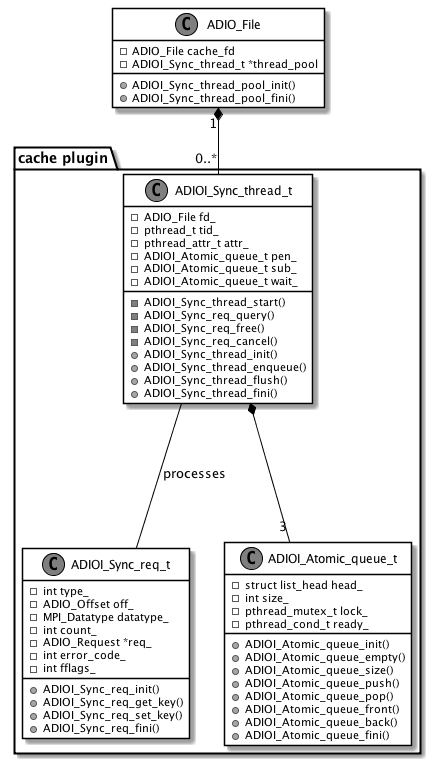

The diagram above was rendered by PlantUML. Its source (embedded in the PNG):
@startuml
skinparam monochrome true

skinparam class {
    BackgroundColor White
    ArrowColor Black
    BorderColor Black
}

skinparam stereotypeCBackgroundColor Grey

package "cache plugin" {
  class ADIOI_Sync_thread_t {
    -ADIO_File fd_
    -pthread_t tid_
    -pthread_attr_t attr_
    -ADIOI_Atomic_queue_t pen_
    -ADIOI_Atomic_queue_t sub_
    -ADIOI_Atomic_queue_t wait_
    -ADIOI_Sync_thread_start()
    -ADIOI_Sync_req_query()
    -ADIOI_Sync_req_free()
    -ADIOI_Sync_req_cancel()
    +ADIOI_Sync_thread_init()
    +ADIOI_Sync_thread_enqueue()
    +ADIOI_Sync_thread_flush()
    +ADIOI_Sync_thread_fini()
  }

  class ADIOI_Sync_req_t {
    -int type_
    -ADIO_Offset off_
    -MPI_Datatype datatype_
    -int count_
    -ADIO_Request *req_
    -int error_code_
    -int fflags_
    +ADIOI_Sync_req_init()
    ''+ADIOI_Sync_req_init_from()
    +ADIOI_Sync_req_get_key()
    +ADIOI_Sync_req_set_key()
    +ADIOI_Sync_req_fini()
  }

  class ADIOI_Atomic_queue_t {
    -struct list_head head_
    -int size_
    -pthread_mutex_t lock_
    -pthread_cond_t ready_
    +ADIOI_Atomic_queue_init()
    +ADIOI_Atomic_queue_empty()
    +ADIOI_Atomic_queue_size()
    +ADIOI_Atomic_queue_push()
    +ADIOI_Atomic_queue_pop()
    +ADIOI_Atomic_queue_front()
    +ADIOI_Atomic_queue_back()
    +ADIOI_Atomic_queue_fini()
  }

  ADIOI_Sync_thread_t -- ADIOI_Sync_req_t : processes
  ADIOI_Sync_thread_t *-- "3" ADIOI_Atomic_queue_t
}

class ADIO_File {
  -ADIO_File cache_fd
  -ADIOI_Sync_thread_t *thread_pool
  +ADIOI_Sync_thread_pool_init()
  +ADIOI_Sync_thread_pool_fini()
}
  
  ADIO_File "1" *-- "0..*" ADIOI_Sync_thread_t
@enduml